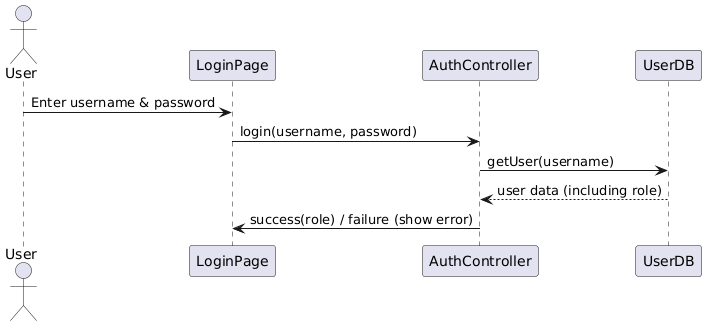

The diagram above was rendered by PlantUML. Its source (embedded in the PNG):
@startuml
actor User
participant LoginPage
participant AuthController
participant UserDB

User -> LoginPage : Enter username & password
LoginPage -> AuthController : login(username, password)
AuthController -> UserDB : getUser(username)
UserDB --> AuthController : user data (including role)
AuthController -> LoginPage : success(role) / failure (show error)
@enduml